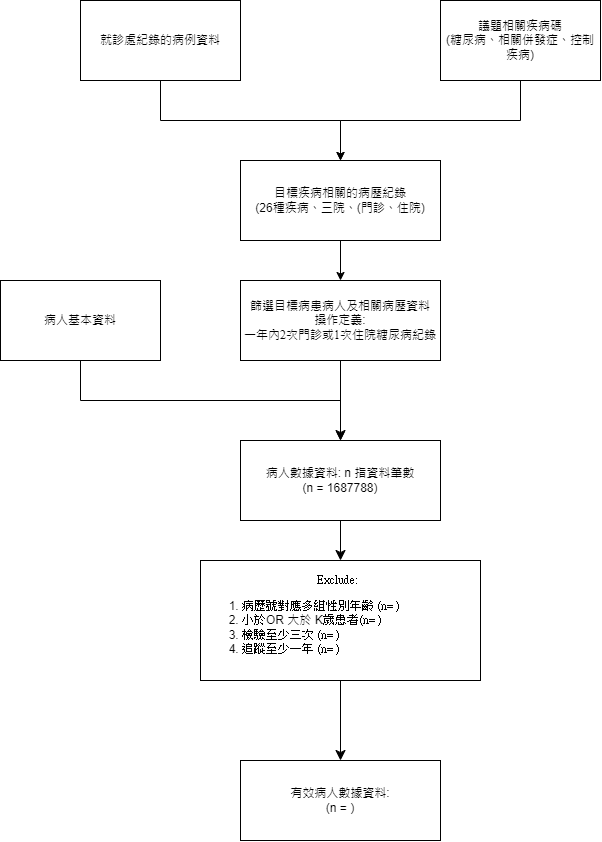

The diagram above was exported from draw.io. Its source (the exported page's mxGraphModel, read from the mxfile embedded in the PNG):
<mxGraphModel dx="1372" dy="657" grid="1" gridSize="10" guides="1" tooltips="1" connect="1" arrows="1" fold="1" page="1" pageScale="1" pageWidth="827" pageHeight="1169" math="0" shadow="0">
  <root>
    <mxCell id="0" />
    <mxCell id="1" parent="0" />
    <mxCell id="wnqdbfKmsMn4LfMNQnRy-1" value="&lt;div style=&quot;&quot;&gt;就診處紀錄的病例資料&lt;/div&gt;" style="rounded=0;whiteSpace=wrap;html=1;align=center;" parent="1" vertex="1">
      <mxGeometry x="160" y="200" width="160" height="80" as="geometry" />
    </mxCell>
    <mxCell id="uECSBIAvJJYsoIraeoBA-1" value="議題相關疾病碼&lt;div&gt;&lt;div&gt;(糖尿病、相關併發症、控制疾病)&lt;/div&gt;&lt;/div&gt;" style="rounded=0;whiteSpace=wrap;html=1;" parent="1" vertex="1">
      <mxGeometry x="520" y="200" width="160" height="80" as="geometry" />
    </mxCell>
    <mxCell id="Zb8fas5pSVloOatjgACy-8" style="edgeStyle=none;curved=1;rounded=0;orthogonalLoop=1;jettySize=auto;html=1;entryX=0.5;entryY=0;entryDx=0;entryDy=0;fontSize=12;startSize=8;endSize=8;" edge="1" parent="1" source="mZ2IUZgzmPiGWLQ8muih-4" target="mZ2IUZgzmPiGWLQ8muih-6">
      <mxGeometry relative="1" as="geometry" />
    </mxCell>
    <mxCell id="mZ2IUZgzmPiGWLQ8muih-4" value="&lt;div&gt;篩選目標病患病人及相關病歷資料&lt;/div&gt;&lt;div&gt;&lt;div&gt;&lt;span style=&quot;background-color: initial;&quot;&gt;操作定義:&lt;/span&gt;&lt;div&gt;&lt;div&gt;&lt;div&gt;&lt;span style=&quot;font-family: &amp;quot;Arial Unicode MS&amp;quot;;&quot;&gt;一年內2次門診或1次住院糖尿病紀錄&lt;/span&gt;&lt;/div&gt;&lt;/div&gt;&lt;/div&gt;&lt;/div&gt;&lt;/div&gt;" style="rounded=0;whiteSpace=wrap;html=1;" parent="1" vertex="1">
      <mxGeometry x="320" y="480" width="200" height="80" as="geometry" />
    </mxCell>
    <mxCell id="Zb8fas5pSVloOatjgACy-13" style="edgeStyle=none;curved=1;rounded=0;orthogonalLoop=1;jettySize=auto;html=1;entryX=0.5;entryY=0;entryDx=0;entryDy=0;fontSize=12;startSize=8;endSize=8;" edge="1" parent="1" source="mZ2IUZgzmPiGWLQ8muih-6" target="Zb8fas5pSVloOatjgACy-12">
      <mxGeometry relative="1" as="geometry" />
    </mxCell>
    <mxCell id="mZ2IUZgzmPiGWLQ8muih-6" value="病人數據資料: n 指資料筆數&lt;div&gt;(n = 1687788)&lt;/div&gt;" style="rounded=0;whiteSpace=wrap;html=1;" parent="1" vertex="1">
      <mxGeometry x="320" y="640" width="200" height="80" as="geometry" />
    </mxCell>
    <mxCell id="mZ2IUZgzmPiGWLQ8muih-58" style="edgeStyle=orthogonalEdgeStyle;rounded=0;orthogonalLoop=1;jettySize=auto;html=1;entryX=0.5;entryY=0;entryDx=0;entryDy=0;" parent="1" source="mZ2IUZgzmPiGWLQ8muih-13" target="mZ2IUZgzmPiGWLQ8muih-4" edge="1">
      <mxGeometry relative="1" as="geometry" />
    </mxCell>
    <mxCell id="mZ2IUZgzmPiGWLQ8muih-13" value="目標疾病相關的病歷紀錄&lt;div&gt;(26種疾病、三院、(門診、住院)&lt;/div&gt;" style="rounded=0;whiteSpace=wrap;html=1;align=center;" parent="1" vertex="1">
      <mxGeometry x="320" y="360" width="200" height="80" as="geometry" />
    </mxCell>
    <mxCell id="mZ2IUZgzmPiGWLQ8muih-3" value="病人基本資料" style="rounded=0;whiteSpace=wrap;html=1;" parent="1" vertex="1">
      <mxGeometry x="80" y="480" width="160" height="80" as="geometry" />
    </mxCell>
    <mxCell id="mZ2IUZgzmPiGWLQ8muih-34" style="edgeStyle=orthogonalEdgeStyle;rounded=0;orthogonalLoop=1;jettySize=auto;html=1;entryX=0.5;entryY=0;entryDx=0;entryDy=0;" parent="1" target="mZ2IUZgzmPiGWLQ8muih-33" edge="1">
      <mxGeometry relative="1" as="geometry">
        <mxPoint x="380" y="1120" as="sourcePoint" />
      </mxGeometry>
    </mxCell>
    <mxCell id="Zb8fas5pSVloOatjgACy-4" style="edgeStyle=orthogonalEdgeStyle;rounded=0;orthogonalLoop=1;jettySize=auto;html=1;exitX=0.5;exitY=1;exitDx=0;exitDy=0;" edge="1" parent="1" source="wnqdbfKmsMn4LfMNQnRy-1" target="mZ2IUZgzmPiGWLQ8muih-13">
      <mxGeometry relative="1" as="geometry">
        <mxPoint x="240" y="350" as="sourcePoint" />
        <mxPoint x="394" y="320" as="targetPoint" />
        <Array as="points">
          <mxPoint x="240" y="320" />
          <mxPoint x="420" y="320" />
        </Array>
      </mxGeometry>
    </mxCell>
    <mxCell id="Zb8fas5pSVloOatjgACy-6" style="edgeStyle=orthogonalEdgeStyle;rounded=0;orthogonalLoop=1;jettySize=auto;html=1;entryX=0.5;entryY=0;entryDx=0;entryDy=0;exitX=0.5;exitY=1;exitDx=0;exitDy=0;" edge="1" parent="1" source="uECSBIAvJJYsoIraeoBA-1">
      <mxGeometry relative="1" as="geometry">
        <mxPoint x="600" y="272.16" as="sourcePoint" />
        <mxPoint x="420" y="360" as="targetPoint" />
        <Array as="points">
          <mxPoint x="600" y="320" />
          <mxPoint x="420" y="320" />
        </Array>
      </mxGeometry>
    </mxCell>
    <mxCell id="Zb8fas5pSVloOatjgACy-11" style="edgeStyle=orthogonalEdgeStyle;rounded=0;orthogonalLoop=1;jettySize=auto;html=1;exitX=0.5;exitY=1;exitDx=0;exitDy=0;" edge="1" parent="1">
      <mxGeometry relative="1" as="geometry">
        <mxPoint x="160" y="560" as="sourcePoint" />
        <mxPoint x="420" y="640" as="targetPoint" />
        <Array as="points">
          <mxPoint x="160" y="600" />
          <mxPoint x="420" y="600" />
          <mxPoint x="420" y="640" />
        </Array>
      </mxGeometry>
    </mxCell>
    <mxCell id="Zb8fas5pSVloOatjgACy-15" style="edgeStyle=none;curved=1;rounded=0;orthogonalLoop=1;jettySize=auto;html=1;fontSize=12;startSize=8;endSize=8;" edge="1" parent="1" source="Zb8fas5pSVloOatjgACy-12" target="Zb8fas5pSVloOatjgACy-14">
      <mxGeometry relative="1" as="geometry" />
    </mxCell>
    <mxCell id="Zb8fas5pSVloOatjgACy-12" value="&lt;div style=&quot;text-align: center;&quot;&gt;&lt;span style=&quot;font-family: 新細明體, serif; background-color: initial;&quot;&gt;&lt;span style=&quot;white-space: pre;&quot;&gt;&#09;&lt;/span&gt;&lt;span style=&quot;white-space: pre;&quot;&gt;&#09;&lt;/span&gt;&lt;span style=&quot;white-space: pre;&quot;&gt;&#09;&lt;/span&gt;Exclude:&lt;/span&gt;&lt;br&gt;&lt;/div&gt;&lt;div style=&quot;&quot;&gt;&lt;ol&gt;&lt;li&gt;&lt;span style=&quot;background-color: initial; font-family: 新細明體, serif; text-indent: -18pt;&quot;&gt;病歷號對應多組性別年齡 (n= )&lt;/span&gt;&lt;/li&gt;&lt;li&gt;&lt;span style=&quot;text-indent: -18pt; background-color: initial; font-family: 新細明體, serif;&quot;&gt;小於&lt;/span&gt;&lt;span style=&quot;text-indent: -18pt; background-color: initial;&quot;&gt;OR &lt;/span&gt;&lt;span style=&quot;text-indent: -18pt; background-color: initial;&quot;&gt;大於&lt;/span&gt;&lt;span style=&quot;text-indent: -18pt; background-color: initial;&quot;&gt; K&lt;/span&gt;&lt;span style=&quot;text-indent: -18pt; background-color: initial; font-family: 新細明體, serif;&quot;&gt;歲患者&amp;nbsp;&lt;/span&gt;&lt;span style=&quot;font-family: 新細明體, serif; text-indent: -24px;&quot;&gt;(n= )&lt;/span&gt;&lt;/li&gt;&lt;li&gt;&lt;span style=&quot;font-family: 新細明體, serif; text-indent: -18pt; background-color: initial;&quot;&gt;檢驗至少三次&amp;nbsp; &amp;nbsp;&amp;nbsp;&lt;/span&gt;&lt;span style=&quot;font-family: 新細明體, serif; text-indent: -24px;&quot;&gt;(n= )&lt;/span&gt;&lt;/li&gt;&lt;li&gt;&lt;span style=&quot;font-family: 新細明體, serif; text-indent: -18pt; background-color: initial;&quot;&gt;追蹤至少一年&amp;nbsp; &amp;nbsp;&lt;/span&gt;&lt;span style=&quot;font-family: 新細明體, serif; text-indent: -24px;&quot;&gt;(n= )&lt;/span&gt;&lt;/li&gt;&lt;/ol&gt;&lt;/div&gt;" style="rounded=0;whiteSpace=wrap;html=1;align=left;" vertex="1" parent="1">
      <mxGeometry x="280" y="760" width="280" height="120" as="geometry" />
    </mxCell>
    <mxCell id="Zb8fas5pSVloOatjgACy-14" value="有效病人數據資料:&lt;div&gt;(n = )&lt;/div&gt;" style="rounded=0;whiteSpace=wrap;html=1;" vertex="1" parent="1">
      <mxGeometry x="320" y="960" width="200" height="80" as="geometry" />
    </mxCell>
  </root>
</mxGraphModel>